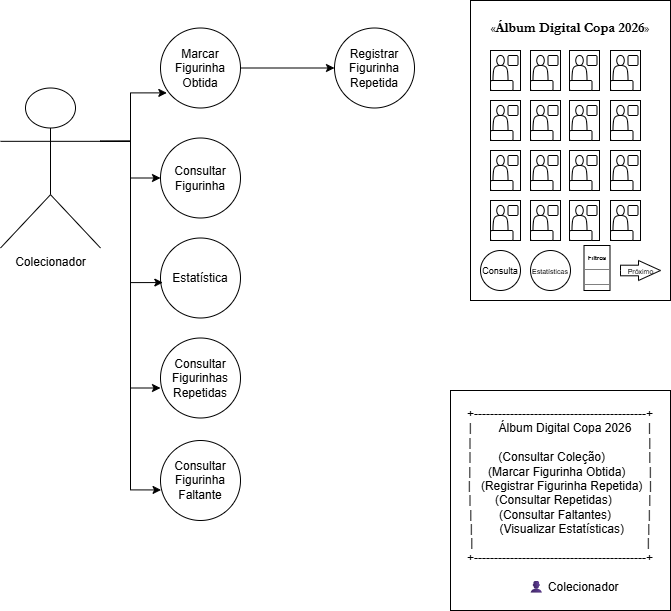

The diagram above was exported from draw.io. Its source (the exported page's mxGraphModel, read from the mxfile embedded in the PNG):
<mxGraphModel dx="808" dy="444" grid="1" gridSize="10" guides="1" tooltips="1" connect="1" arrows="1" fold="1" page="1" pageScale="1" pageWidth="827" pageHeight="1169" math="0" shadow="0">
  <root>
    <mxCell id="0" />
    <mxCell id="1" parent="0" />
    <mxCell id="6LdrmbN7uvtX-0xQjdjm-1" parent="1" style="html=1;whiteSpace=wrap;fontFamily=Garamond;" value="«&lt;b&gt;&lt;font style=&quot;font-size: 14px;&quot;&gt;Álbum Digital Copa 2026&lt;/font&gt;&lt;/b&gt;»&lt;div&gt;&lt;br&gt;&lt;/div&gt;&lt;div&gt;&lt;br&gt;&lt;/div&gt;&lt;div&gt;&lt;br&gt;&lt;/div&gt;&lt;div&gt;&lt;br&gt;&lt;/div&gt;&lt;div&gt;&lt;br&gt;&lt;/div&gt;&lt;div&gt;&lt;br&gt;&lt;/div&gt;&lt;div&gt;&lt;br&gt;&lt;/div&gt;&lt;div&gt;&lt;br&gt;&lt;/div&gt;&lt;div&gt;&lt;br&gt;&lt;/div&gt;&lt;div&gt;&lt;br&gt;&lt;/div&gt;&lt;div&gt;&lt;br&gt;&lt;/div&gt;&lt;div&gt;&lt;br&gt;&lt;/div&gt;&lt;div&gt;&lt;br&gt;&lt;/div&gt;&lt;div&gt;&lt;br&gt;&lt;/div&gt;&lt;div&gt;&lt;br&gt;&lt;/div&gt;&lt;div&gt;&lt;br&gt;&lt;/div&gt;&lt;div&gt;&lt;br&gt;&lt;/div&gt;" vertex="1">
      <mxGeometry height="300" width="200" x="550" y="30" as="geometry" />
    </mxCell>
    <mxCell id="6LdrmbN7uvtX-0xQjdjm-2" parent="1" style="rounded=0;whiteSpace=wrap;html=1;" value="" vertex="1">
      <mxGeometry height="40" width="30" x="570" y="80" as="geometry" />
    </mxCell>
    <mxCell id="6LdrmbN7uvtX-0xQjdjm-22" parent="1" style="html=1;shadow=0;dashed=0;align=center;verticalAlign=middle;shape=mxgraph.arrows2.arrow;dy=0.47;dx=22;notch=0;" value="&lt;font style=&quot;font-size: 7px;&quot;&gt;Próximo&lt;/font&gt;" vertex="1">
      <mxGeometry height="20" width="40" x="700" y="290" as="geometry" />
    </mxCell>
    <mxCell id="6LdrmbN7uvtX-0xQjdjm-23" parent="1" style="ellipse;whiteSpace=wrap;html=1;" value="&lt;font style=&quot;font-size: 9px;&quot;&gt;Consulta&lt;/font&gt;" vertex="1">
      <mxGeometry height="40" width="40" x="560" y="280" as="geometry" />
    </mxCell>
    <mxCell id="6LdrmbN7uvtX-0xQjdjm-24" parent="1" style="ellipse;whiteSpace=wrap;html=1;" value="&lt;font style=&quot;font-size: 7px;&quot;&gt;Estatísticas&lt;/font&gt;" vertex="1">
      <mxGeometry height="40" width="40" x="610" y="280" as="geometry" />
    </mxCell>
    <mxCell id="6LdrmbN7uvtX-0xQjdjm-26" parent="1" style="verticalAlign=top;align=left;overflow=fill;html=1;whiteSpace=wrap;" value="&lt;p style=&quot;margin:0px;margin-top:4px;text-align:center;&quot;&gt;&lt;b&gt;&lt;font style=&quot;font-size: 6px;&quot;&gt;Filtros&lt;/font&gt;&lt;/b&gt;&lt;/p&gt;&lt;hr size=&quot;1&quot; style=&quot;border-style:solid;&quot;&gt;&lt;div style=&quot;height:2px;&quot;&gt;&lt;/div&gt;&lt;hr size=&quot;1&quot; style=&quot;border-style:solid;&quot;&gt;&lt;div style=&quot;height:2px;&quot;&gt;&lt;/div&gt;" vertex="1">
      <mxGeometry height="45" width="26" x="663.5" y="275" as="geometry" />
    </mxCell>
    <mxCell id="6LdrmbN7uvtX-0xQjdjm-28" parent="1" style="rounded=1;whiteSpace=wrap;html=1;" value="" vertex="1">
      <mxGeometry height="10" width="22.5" x="570" y="110" as="geometry" />
    </mxCell>
    <mxCell id="6LdrmbN7uvtX-0xQjdjm-29" parent="1" style="shape=actor;whiteSpace=wrap;html=1;" value="" vertex="1">
      <mxGeometry height="25" width="15" x="572.5" y="85" as="geometry" />
    </mxCell>
    <mxCell id="6LdrmbN7uvtX-0xQjdjm-31" parent="1" style="rounded=1;whiteSpace=wrap;html=1;" value="" vertex="1">
      <mxGeometry height="10" width="10" x="587.5" y="85" as="geometry" />
    </mxCell>
    <mxCell id="6LdrmbN7uvtX-0xQjdjm-33" parent="1" style="rounded=0;whiteSpace=wrap;html=1;" value="" vertex="1">
      <mxGeometry height="40" width="30" x="610" y="80" as="geometry" />
    </mxCell>
    <mxCell id="6LdrmbN7uvtX-0xQjdjm-34" parent="1" style="rounded=1;whiteSpace=wrap;html=1;" value="" vertex="1">
      <mxGeometry height="10" width="22.5" x="610" y="110" as="geometry" />
    </mxCell>
    <mxCell id="6LdrmbN7uvtX-0xQjdjm-35" parent="1" style="shape=actor;whiteSpace=wrap;html=1;" value="" vertex="1">
      <mxGeometry height="25" width="15" x="612.5" y="85" as="geometry" />
    </mxCell>
    <mxCell id="6LdrmbN7uvtX-0xQjdjm-36" parent="1" style="rounded=1;whiteSpace=wrap;html=1;" value="" vertex="1">
      <mxGeometry height="10" width="10" x="627.5" y="85" as="geometry" />
    </mxCell>
    <mxCell id="6LdrmbN7uvtX-0xQjdjm-37" parent="1" style="rounded=0;whiteSpace=wrap;html=1;" value="" vertex="1">
      <mxGeometry height="40" width="30" x="649" y="80" as="geometry" />
    </mxCell>
    <mxCell id="6LdrmbN7uvtX-0xQjdjm-38" parent="1" style="rounded=1;whiteSpace=wrap;html=1;" value="" vertex="1">
      <mxGeometry height="10" width="22.5" x="649" y="110" as="geometry" />
    </mxCell>
    <mxCell id="6LdrmbN7uvtX-0xQjdjm-39" parent="1" style="shape=actor;whiteSpace=wrap;html=1;" value="" vertex="1">
      <mxGeometry height="25" width="15" x="651.5" y="85" as="geometry" />
    </mxCell>
    <mxCell id="6LdrmbN7uvtX-0xQjdjm-40" parent="1" style="rounded=1;whiteSpace=wrap;html=1;" value="" vertex="1">
      <mxGeometry height="10" width="10" x="666.5" y="85" as="geometry" />
    </mxCell>
    <mxCell id="6LdrmbN7uvtX-0xQjdjm-41" parent="1" style="rounded=0;whiteSpace=wrap;html=1;" value="" vertex="1">
      <mxGeometry height="40" width="30" x="690" y="80" as="geometry" />
    </mxCell>
    <mxCell id="6LdrmbN7uvtX-0xQjdjm-42" parent="1" style="rounded=1;whiteSpace=wrap;html=1;" value="" vertex="1">
      <mxGeometry height="10" width="22.5" x="690" y="110" as="geometry" />
    </mxCell>
    <mxCell id="6LdrmbN7uvtX-0xQjdjm-43" parent="1" style="shape=actor;whiteSpace=wrap;html=1;" value="" vertex="1">
      <mxGeometry height="25" width="15" x="692.5" y="85" as="geometry" />
    </mxCell>
    <mxCell id="6LdrmbN7uvtX-0xQjdjm-44" parent="1" style="rounded=1;whiteSpace=wrap;html=1;" value="" vertex="1">
      <mxGeometry height="10" width="10" x="707.5" y="85" as="geometry" />
    </mxCell>
    <mxCell id="6LdrmbN7uvtX-0xQjdjm-45" parent="1" style="rounded=0;whiteSpace=wrap;html=1;" value="" vertex="1">
      <mxGeometry height="40" width="30" x="570" y="130" as="geometry" />
    </mxCell>
    <mxCell id="6LdrmbN7uvtX-0xQjdjm-46" parent="1" style="rounded=1;whiteSpace=wrap;html=1;" value="" vertex="1">
      <mxGeometry height="10" width="22.5" x="570" y="160" as="geometry" />
    </mxCell>
    <mxCell id="6LdrmbN7uvtX-0xQjdjm-47" parent="1" style="shape=actor;whiteSpace=wrap;html=1;" value="" vertex="1">
      <mxGeometry height="25" width="15" x="572.5" y="135" as="geometry" />
    </mxCell>
    <mxCell id="6LdrmbN7uvtX-0xQjdjm-48" parent="1" style="rounded=1;whiteSpace=wrap;html=1;" value="" vertex="1">
      <mxGeometry height="10" width="10" x="587.5" y="135" as="geometry" />
    </mxCell>
    <mxCell id="6LdrmbN7uvtX-0xQjdjm-49" parent="1" style="rounded=0;whiteSpace=wrap;html=1;" value="" vertex="1">
      <mxGeometry height="40" width="30" x="610" y="130" as="geometry" />
    </mxCell>
    <mxCell id="6LdrmbN7uvtX-0xQjdjm-50" parent="1" style="rounded=1;whiteSpace=wrap;html=1;" value="" vertex="1">
      <mxGeometry height="10" width="22.5" x="610" y="160" as="geometry" />
    </mxCell>
    <mxCell id="6LdrmbN7uvtX-0xQjdjm-51" parent="1" style="shape=actor;whiteSpace=wrap;html=1;" value="" vertex="1">
      <mxGeometry height="25" width="15" x="612.5" y="135" as="geometry" />
    </mxCell>
    <mxCell id="6LdrmbN7uvtX-0xQjdjm-52" parent="1" style="rounded=1;whiteSpace=wrap;html=1;" value="" vertex="1">
      <mxGeometry height="10" width="10" x="627.5" y="135" as="geometry" />
    </mxCell>
    <mxCell id="6LdrmbN7uvtX-0xQjdjm-53" parent="1" style="rounded=0;whiteSpace=wrap;html=1;" value="" vertex="1">
      <mxGeometry height="40" width="30" x="649" y="130" as="geometry" />
    </mxCell>
    <mxCell id="6LdrmbN7uvtX-0xQjdjm-54" parent="1" style="rounded=1;whiteSpace=wrap;html=1;" value="" vertex="1">
      <mxGeometry height="10" width="22.5" x="649" y="160" as="geometry" />
    </mxCell>
    <mxCell id="6LdrmbN7uvtX-0xQjdjm-55" parent="1" style="shape=actor;whiteSpace=wrap;html=1;" value="" vertex="1">
      <mxGeometry height="25" width="15" x="651.5" y="135" as="geometry" />
    </mxCell>
    <mxCell id="6LdrmbN7uvtX-0xQjdjm-56" parent="1" style="rounded=1;whiteSpace=wrap;html=1;" value="" vertex="1">
      <mxGeometry height="10" width="10" x="666.5" y="135" as="geometry" />
    </mxCell>
    <mxCell id="6LdrmbN7uvtX-0xQjdjm-57" parent="1" style="rounded=0;whiteSpace=wrap;html=1;" value="" vertex="1">
      <mxGeometry height="40" width="30" x="690" y="130" as="geometry" />
    </mxCell>
    <mxCell id="6LdrmbN7uvtX-0xQjdjm-58" parent="1" style="rounded=1;whiteSpace=wrap;html=1;" value="" vertex="1">
      <mxGeometry height="10" width="22.5" x="690" y="160" as="geometry" />
    </mxCell>
    <mxCell id="6LdrmbN7uvtX-0xQjdjm-59" parent="1" style="shape=actor;whiteSpace=wrap;html=1;" value="" vertex="1">
      <mxGeometry height="25" width="15" x="692.5" y="135" as="geometry" />
    </mxCell>
    <mxCell id="6LdrmbN7uvtX-0xQjdjm-60" parent="1" style="rounded=1;whiteSpace=wrap;html=1;" value="" vertex="1">
      <mxGeometry height="10" width="10" x="707.5" y="135" as="geometry" />
    </mxCell>
    <mxCell id="6LdrmbN7uvtX-0xQjdjm-61" parent="1" style="rounded=0;whiteSpace=wrap;html=1;" value="" vertex="1">
      <mxGeometry height="40" width="30" x="570" y="180" as="geometry" />
    </mxCell>
    <mxCell id="6LdrmbN7uvtX-0xQjdjm-62" parent="1" style="rounded=1;whiteSpace=wrap;html=1;" value="" vertex="1">
      <mxGeometry height="10" width="22.5" x="570" y="210" as="geometry" />
    </mxCell>
    <mxCell id="6LdrmbN7uvtX-0xQjdjm-63" parent="1" style="shape=actor;whiteSpace=wrap;html=1;" value="" vertex="1">
      <mxGeometry height="25" width="15" x="572.5" y="185" as="geometry" />
    </mxCell>
    <mxCell id="6LdrmbN7uvtX-0xQjdjm-64" parent="1" style="rounded=1;whiteSpace=wrap;html=1;" value="" vertex="1">
      <mxGeometry height="10" width="10" x="587.5" y="185" as="geometry" />
    </mxCell>
    <mxCell id="6LdrmbN7uvtX-0xQjdjm-65" parent="1" style="rounded=0;whiteSpace=wrap;html=1;" value="" vertex="1">
      <mxGeometry height="40" width="30" x="610" y="180" as="geometry" />
    </mxCell>
    <mxCell id="6LdrmbN7uvtX-0xQjdjm-66" parent="1" style="rounded=1;whiteSpace=wrap;html=1;" value="" vertex="1">
      <mxGeometry height="10" width="22.5" x="610" y="210" as="geometry" />
    </mxCell>
    <mxCell id="6LdrmbN7uvtX-0xQjdjm-67" parent="1" style="shape=actor;whiteSpace=wrap;html=1;" value="" vertex="1">
      <mxGeometry height="25" width="15" x="612.5" y="185" as="geometry" />
    </mxCell>
    <mxCell id="6LdrmbN7uvtX-0xQjdjm-68" parent="1" style="rounded=1;whiteSpace=wrap;html=1;" value="" vertex="1">
      <mxGeometry height="10" width="10" x="627.5" y="185" as="geometry" />
    </mxCell>
    <mxCell id="6LdrmbN7uvtX-0xQjdjm-69" parent="1" style="rounded=0;whiteSpace=wrap;html=1;" value="" vertex="1">
      <mxGeometry height="40" width="30" x="649" y="180" as="geometry" />
    </mxCell>
    <mxCell id="6LdrmbN7uvtX-0xQjdjm-70" parent="1" style="rounded=1;whiteSpace=wrap;html=1;" value="" vertex="1">
      <mxGeometry height="10" width="22.5" x="649" y="210" as="geometry" />
    </mxCell>
    <mxCell id="6LdrmbN7uvtX-0xQjdjm-71" parent="1" style="shape=actor;whiteSpace=wrap;html=1;" value="" vertex="1">
      <mxGeometry height="25" width="15" x="651.5" y="185" as="geometry" />
    </mxCell>
    <mxCell id="6LdrmbN7uvtX-0xQjdjm-72" parent="1" style="rounded=1;whiteSpace=wrap;html=1;" value="" vertex="1">
      <mxGeometry height="10" width="10" x="666.5" y="185" as="geometry" />
    </mxCell>
    <mxCell id="6LdrmbN7uvtX-0xQjdjm-73" parent="1" style="rounded=0;whiteSpace=wrap;html=1;" value="" vertex="1">
      <mxGeometry height="40" width="30" x="690" y="180" as="geometry" />
    </mxCell>
    <mxCell id="6LdrmbN7uvtX-0xQjdjm-74" parent="1" style="rounded=1;whiteSpace=wrap;html=1;" value="" vertex="1">
      <mxGeometry height="10" width="22.5" x="690" y="210" as="geometry" />
    </mxCell>
    <mxCell id="6LdrmbN7uvtX-0xQjdjm-75" parent="1" style="shape=actor;whiteSpace=wrap;html=1;" value="" vertex="1">
      <mxGeometry height="25" width="15" x="692.5" y="185" as="geometry" />
    </mxCell>
    <mxCell id="6LdrmbN7uvtX-0xQjdjm-76" parent="1" style="rounded=1;whiteSpace=wrap;html=1;" value="" vertex="1">
      <mxGeometry height="10" width="10" x="707.5" y="185" as="geometry" />
    </mxCell>
    <mxCell id="6LdrmbN7uvtX-0xQjdjm-77" parent="1" style="rounded=0;whiteSpace=wrap;html=1;" value="" vertex="1">
      <mxGeometry height="40" width="30" x="570" y="230" as="geometry" />
    </mxCell>
    <mxCell id="6LdrmbN7uvtX-0xQjdjm-78" parent="1" style="rounded=1;whiteSpace=wrap;html=1;" value="" vertex="1">
      <mxGeometry height="10" width="22.5" x="570" y="260" as="geometry" />
    </mxCell>
    <mxCell id="6LdrmbN7uvtX-0xQjdjm-79" parent="1" style="shape=actor;whiteSpace=wrap;html=1;" value="" vertex="1">
      <mxGeometry height="25" width="15" x="572.5" y="235" as="geometry" />
    </mxCell>
    <mxCell id="6LdrmbN7uvtX-0xQjdjm-80" parent="1" style="rounded=1;whiteSpace=wrap;html=1;" value="" vertex="1">
      <mxGeometry height="10" width="10" x="587.5" y="235" as="geometry" />
    </mxCell>
    <mxCell id="6LdrmbN7uvtX-0xQjdjm-81" parent="1" style="rounded=0;whiteSpace=wrap;html=1;" value="" vertex="1">
      <mxGeometry height="40" width="30" x="610" y="230" as="geometry" />
    </mxCell>
    <mxCell id="6LdrmbN7uvtX-0xQjdjm-82" parent="1" style="rounded=1;whiteSpace=wrap;html=1;" value="" vertex="1">
      <mxGeometry height="10" width="22.5" x="610" y="260" as="geometry" />
    </mxCell>
    <mxCell id="6LdrmbN7uvtX-0xQjdjm-83" parent="1" style="shape=actor;whiteSpace=wrap;html=1;" value="" vertex="1">
      <mxGeometry height="25" width="15" x="612.5" y="235" as="geometry" />
    </mxCell>
    <mxCell id="6LdrmbN7uvtX-0xQjdjm-84" parent="1" style="rounded=1;whiteSpace=wrap;html=1;" value="" vertex="1">
      <mxGeometry height="10" width="10" x="627.5" y="235" as="geometry" />
    </mxCell>
    <mxCell id="6LdrmbN7uvtX-0xQjdjm-85" parent="1" style="rounded=0;whiteSpace=wrap;html=1;" value="" vertex="1">
      <mxGeometry height="40" width="30" x="649" y="230" as="geometry" />
    </mxCell>
    <mxCell id="6LdrmbN7uvtX-0xQjdjm-86" parent="1" style="rounded=1;whiteSpace=wrap;html=1;" value="" vertex="1">
      <mxGeometry height="10" width="22.5" x="649" y="260" as="geometry" />
    </mxCell>
    <mxCell id="6LdrmbN7uvtX-0xQjdjm-87" parent="1" style="shape=actor;whiteSpace=wrap;html=1;" value="" vertex="1">
      <mxGeometry height="25" width="15" x="651.5" y="235" as="geometry" />
    </mxCell>
    <mxCell id="6LdrmbN7uvtX-0xQjdjm-88" parent="1" style="rounded=1;whiteSpace=wrap;html=1;" value="" vertex="1">
      <mxGeometry height="10" width="10" x="666.5" y="235" as="geometry" />
    </mxCell>
    <mxCell id="6LdrmbN7uvtX-0xQjdjm-89" parent="1" style="rounded=0;whiteSpace=wrap;html=1;" value="" vertex="1">
      <mxGeometry height="40" width="30" x="690" y="230" as="geometry" />
    </mxCell>
    <mxCell id="6LdrmbN7uvtX-0xQjdjm-90" parent="1" style="rounded=1;whiteSpace=wrap;html=1;" value="" vertex="1">
      <mxGeometry height="10" width="22.5" x="690" y="260" as="geometry" />
    </mxCell>
    <mxCell id="6LdrmbN7uvtX-0xQjdjm-91" parent="1" style="shape=actor;whiteSpace=wrap;html=1;" value="" vertex="1">
      <mxGeometry height="25" width="15" x="692.5" y="235" as="geometry" />
    </mxCell>
    <mxCell id="6LdrmbN7uvtX-0xQjdjm-92" parent="1" style="rounded=1;whiteSpace=wrap;html=1;" value="" vertex="1">
      <mxGeometry height="10" width="10" x="707.5" y="235" as="geometry" />
    </mxCell>
    <mxCell id="6LdrmbN7uvtX-0xQjdjm-112" edge="1" parent="1" source="6LdrmbN7uvtX-0xQjdjm-94" style="edgeStyle=orthogonalEdgeStyle;rounded=0;orthogonalLoop=1;jettySize=auto;html=1;exitX=1;exitY=0.3333333333333333;exitDx=0;exitDy=0;exitPerimeter=0;" target="6LdrmbN7uvtX-0xQjdjm-108">
      <mxGeometry relative="1" as="geometry" />
    </mxCell>
    <mxCell id="6LdrmbN7uvtX-0xQjdjm-94" parent="1" style="shape=umlActor;verticalLabelPosition=bottom;verticalAlign=top;html=1;" value="Colecionador" vertex="1">
      <mxGeometry height="160" width="100" x="80" y="117.5" as="geometry" />
    </mxCell>
    <mxCell id="6LdrmbN7uvtX-0xQjdjm-115" edge="1" parent="1" source="6LdrmbN7uvtX-0xQjdjm-101" style="edgeStyle=orthogonalEdgeStyle;rounded=0;orthogonalLoop=1;jettySize=auto;html=1;exitX=1;exitY=0.5;exitDx=0;exitDy=0;entryX=0;entryY=0.5;entryDx=0;entryDy=0;" target="6LdrmbN7uvtX-0xQjdjm-102">
      <mxGeometry relative="1" as="geometry" />
    </mxCell>
    <mxCell id="6LdrmbN7uvtX-0xQjdjm-101" parent="1" style="ellipse;whiteSpace=wrap;html=1;aspect=fixed;" value="Marcar Figurinha Obtida" vertex="1">
      <mxGeometry height="80" width="80" x="240" y="57.5" as="geometry" />
    </mxCell>
    <mxCell id="6LdrmbN7uvtX-0xQjdjm-102" parent="1" style="ellipse;whiteSpace=wrap;html=1;aspect=fixed;" value="Registrar Figurinha Repetida" vertex="1">
      <mxGeometry height="80" width="80" x="414" y="57.5" as="geometry" />
    </mxCell>
    <mxCell id="6LdrmbN7uvtX-0xQjdjm-105" parent="1" style="ellipse;whiteSpace=wrap;html=1;aspect=fixed;" value="Consultar Figurinha Faltante" vertex="1">
      <mxGeometry height="80" width="80" x="240" y="470" as="geometry" />
    </mxCell>
    <mxCell id="6LdrmbN7uvtX-0xQjdjm-108" parent="1" style="ellipse;whiteSpace=wrap;html=1;aspect=fixed;" value="Consultar Figurinha" vertex="1">
      <mxGeometry height="80" width="80" x="240" y="167.5" as="geometry" />
    </mxCell>
    <mxCell id="6LdrmbN7uvtX-0xQjdjm-109" parent="1" style="ellipse;whiteSpace=wrap;html=1;aspect=fixed;" value="Estatística" vertex="1">
      <mxGeometry height="80" width="80" x="240" y="267.5" as="geometry" />
    </mxCell>
    <mxCell id="6LdrmbN7uvtX-0xQjdjm-110" parent="1" style="ellipse;whiteSpace=wrap;html=1;aspect=fixed;" value="Consultar Figurinhas Repetidas" vertex="1">
      <mxGeometry height="80" width="80" x="240" y="367.5" as="geometry" />
    </mxCell>
    <mxCell id="6LdrmbN7uvtX-0xQjdjm-111" edge="1" parent="1" source="6LdrmbN7uvtX-0xQjdjm-94" style="edgeStyle=orthogonalEdgeStyle;rounded=0;orthogonalLoop=1;jettySize=auto;html=1;exitX=1;exitY=0.3333333333333333;exitDx=0;exitDy=0;exitPerimeter=0;entryX=0.079;entryY=0.811;entryDx=0;entryDy=0;entryPerimeter=0;" target="6LdrmbN7uvtX-0xQjdjm-101">
      <mxGeometry relative="1" as="geometry" />
    </mxCell>
    <mxCell id="6LdrmbN7uvtX-0xQjdjm-113" edge="1" parent="1" source="6LdrmbN7uvtX-0xQjdjm-94" style="edgeStyle=orthogonalEdgeStyle;rounded=0;orthogonalLoop=1;jettySize=auto;html=1;exitX=1;exitY=0.3333333333333333;exitDx=0;exitDy=0;exitPerimeter=0;entryX=0.029;entryY=0.557;entryDx=0;entryDy=0;entryPerimeter=0;" target="6LdrmbN7uvtX-0xQjdjm-109">
      <mxGeometry relative="1" as="geometry" />
    </mxCell>
    <mxCell id="6LdrmbN7uvtX-0xQjdjm-114" edge="1" parent="1" source="6LdrmbN7uvtX-0xQjdjm-94" style="edgeStyle=orthogonalEdgeStyle;rounded=0;orthogonalLoop=1;jettySize=auto;html=1;exitX=1;exitY=0.3333333333333333;exitDx=0;exitDy=0;exitPerimeter=0;entryX=0;entryY=0.625;entryDx=0;entryDy=0;entryPerimeter=0;" target="6LdrmbN7uvtX-0xQjdjm-110">
      <mxGeometry relative="1" as="geometry" />
    </mxCell>
    <mxCell id="6LdrmbN7uvtX-0xQjdjm-122" edge="1" parent="1" source="6LdrmbN7uvtX-0xQjdjm-94" style="edgeStyle=orthogonalEdgeStyle;rounded=0;orthogonalLoop=1;jettySize=auto;html=1;exitX=1;exitY=0.3333333333333333;exitDx=0;exitDy=0;exitPerimeter=0;entryX=0.007;entryY=0.618;entryDx=0;entryDy=0;entryPerimeter=0;" target="6LdrmbN7uvtX-0xQjdjm-105">
      <mxGeometry relative="1" as="geometry" />
    </mxCell>
    <mxCell id="6LdrmbN7uvtX-0xQjdjm-124" parent="1" style="whiteSpace=wrap;html=1;aspect=fixed;" value="&lt;div&gt;+-------------------------------------------+&lt;/div&gt;&lt;div&gt;|&amp;nbsp; &amp;nbsp; &amp;nbsp; &amp;nbsp; Álbum Digital Copa 2026&amp;nbsp; &amp;nbsp; &amp;nbsp;|&lt;/div&gt;&lt;div&gt;|&amp;nbsp; &amp;nbsp; &amp;nbsp; &amp;nbsp; &amp;nbsp; &amp;nbsp; &amp;nbsp; &amp;nbsp; &amp;nbsp; &amp;nbsp; &amp;nbsp; &amp;nbsp; &amp;nbsp; &amp;nbsp; &amp;nbsp; &amp;nbsp; &amp;nbsp; &amp;nbsp; &amp;nbsp; &amp;nbsp; &amp;nbsp; &amp;nbsp; &amp;nbsp; &amp;nbsp; &amp;nbsp; &amp;nbsp; &amp;nbsp;|&lt;/div&gt;&lt;div&gt;|&amp;nbsp; &amp;nbsp; &amp;nbsp; &amp;nbsp; (Consultar Coleção)&amp;nbsp; &amp;nbsp; &amp;nbsp; &amp;nbsp; &amp;nbsp; &amp;nbsp; &amp;nbsp;|&lt;/div&gt;&lt;div&gt;|&amp;nbsp; &amp;nbsp; &amp;nbsp;(Marcar Figurinha Obtida)&amp;nbsp; &amp;nbsp; &amp;nbsp; &amp;nbsp;|&lt;/div&gt;&lt;div&gt;|&amp;nbsp; &amp;nbsp;(Registrar Figurinha Repetida)&amp;nbsp; |&lt;/div&gt;&lt;div&gt;|&amp;nbsp; &amp;nbsp; &amp;nbsp; &amp;nbsp;(Consultar Repetidas)&amp;nbsp; &amp;nbsp; &amp;nbsp; &amp;nbsp; &amp;nbsp; &amp;nbsp;|&lt;/div&gt;&lt;div&gt;|&amp;nbsp; &amp;nbsp; &amp;nbsp; &amp;nbsp; (Consultar Faltantes)&amp;nbsp; &amp;nbsp; &amp;nbsp; &amp;nbsp; &amp;nbsp; &amp;nbsp;|&lt;/div&gt;&lt;div&gt;|&amp;nbsp; &amp;nbsp; &amp;nbsp; &amp;nbsp; (Visualizar Estatísticas)&amp;nbsp; &amp;nbsp; &amp;nbsp; &amp;nbsp;|&lt;/div&gt;&lt;div&gt;|&amp;nbsp; &amp;nbsp; &amp;nbsp; &amp;nbsp; &amp;nbsp; &amp;nbsp; &amp;nbsp; &amp;nbsp; &amp;nbsp; &amp;nbsp; &amp;nbsp; &amp;nbsp; &amp;nbsp; &amp;nbsp; &amp;nbsp; &amp;nbsp; &amp;nbsp; &amp;nbsp; &amp;nbsp; &amp;nbsp; &amp;nbsp; &amp;nbsp; &amp;nbsp; &amp;nbsp; &amp;nbsp; &amp;nbsp; |&lt;/div&gt;&lt;div&gt;+-------------------------------------------+&lt;/div&gt;&lt;div&gt;&lt;br&gt;&lt;/div&gt;&lt;div&gt;&amp;nbsp; &amp;nbsp; &amp;nbsp; &amp;nbsp; 👤 Colecionador&lt;/div&gt;" vertex="1">
      <mxGeometry height="220" width="220" x="530" y="420" as="geometry" />
    </mxCell>
  </root>
</mxGraphModel>